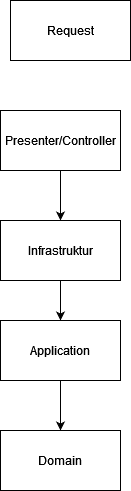

The diagram above was exported from draw.io. Its source (the exported page's mxGraphModel, read from the mxfile embedded in the PNG):
<mxGraphModel dx="1050" dy="1638" grid="1" gridSize="10" guides="1" tooltips="1" connect="1" arrows="1" fold="1" page="1" pageScale="1" pageWidth="850" pageHeight="1100" math="0" shadow="0">
  <root>
    <mxCell id="0" />
    <mxCell id="1" parent="0" />
    <mxCell id="KUZla77C9OEEh3e2UUrq-5" value="" style="edgeStyle=orthogonalEdgeStyle;rounded=0;orthogonalLoop=1;jettySize=auto;html=1;" edge="1" parent="1" source="KUZla77C9OEEh3e2UUrq-1" target="KUZla77C9OEEh3e2UUrq-2">
      <mxGeometry relative="1" as="geometry" />
    </mxCell>
    <mxCell id="KUZla77C9OEEh3e2UUrq-1" value="Presenter/Controller" style="rounded=0;whiteSpace=wrap;html=1;" vertex="1" parent="1">
      <mxGeometry x="110" y="80" width="120" height="60" as="geometry" />
    </mxCell>
    <mxCell id="KUZla77C9OEEh3e2UUrq-6" value="" style="edgeStyle=orthogonalEdgeStyle;rounded=0;orthogonalLoop=1;jettySize=auto;html=1;" edge="1" parent="1" source="KUZla77C9OEEh3e2UUrq-2" target="KUZla77C9OEEh3e2UUrq-3">
      <mxGeometry relative="1" as="geometry" />
    </mxCell>
    <mxCell id="KUZla77C9OEEh3e2UUrq-2" value="Infrastruktur" style="rounded=0;whiteSpace=wrap;html=1;" vertex="1" parent="1">
      <mxGeometry x="110" y="190" width="120" height="60" as="geometry" />
    </mxCell>
    <mxCell id="KUZla77C9OEEh3e2UUrq-7" value="" style="edgeStyle=orthogonalEdgeStyle;rounded=0;orthogonalLoop=1;jettySize=auto;html=1;" edge="1" parent="1" source="KUZla77C9OEEh3e2UUrq-3" target="KUZla77C9OEEh3e2UUrq-4">
      <mxGeometry relative="1" as="geometry" />
    </mxCell>
    <mxCell id="KUZla77C9OEEh3e2UUrq-3" value="Application" style="rounded=0;whiteSpace=wrap;html=1;" vertex="1" parent="1">
      <mxGeometry x="110" y="290" width="120" height="60" as="geometry" />
    </mxCell>
    <mxCell id="KUZla77C9OEEh3e2UUrq-4" value="&lt;div&gt;Domain&lt;/div&gt;" style="rounded=0;whiteSpace=wrap;html=1;" vertex="1" parent="1">
      <mxGeometry x="110" y="400" width="120" height="60" as="geometry" />
    </mxCell>
    <mxCell id="KUZla77C9OEEh3e2UUrq-9" value="Request" style="rounded=0;whiteSpace=wrap;html=1;" vertex="1" parent="1">
      <mxGeometry x="120" y="-30" width="120" height="60" as="geometry" />
    </mxCell>
  </root>
</mxGraphModel>